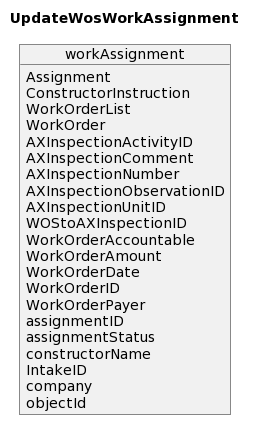

The diagram above was rendered by PlantUML. Its source (embedded in the PNG):
@startuml
title UpdateWosWorkAssignment
object workAssignment{
Assignment
ConstructorInstruction
WorkOrderList
WorkOrder
AXInspectionActivityID
AXInspectionComment
AXInspectionNumber
AXInspectionObservationID
AXInspectionUnitID
WOStoAXInspectionID
WorkOrderAccountable
WorkOrderAmount
WorkOrderDate
WorkOrderID
WorkOrderPayer
assignmentID
assignmentStatus
constructorName
IntakeID
company
objectId
}
@enduml